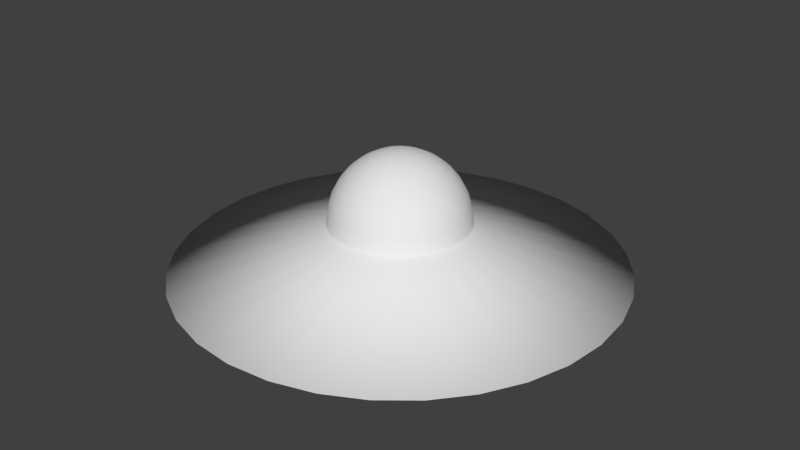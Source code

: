 # Source: ufo.blend  (saved by Blender 2.66.1; exported with 4.5.12 LTS)
import bpy
from mathutils import Matrix  # noqa: F401  (used for matrix-valued properties, if any)

bpy.ops.wm.read_factory_settings(use_empty=True)
scene = bpy.context.scene
scene.name = 'Scene'

# ---- collections
col_collection_1 = bpy.data.collections.new('Collection 1'); scene.collection.children.link(col_collection_1)

# ---- materials (node trees are filled in below, after node groups)
mat_material_001 = bpy.data.materials.new('Material.001')
mat_material_001.alpha_threshold = 0.0
mat_material_001.use_transparent_shadow = False
mat_material_001.roughness = 0.5
mat_material_001.line_color = (0.0, 0.0, 0.0, 1.0)

# ---- material node trees

# ---- world
world_world = bpy.data.worlds.new('World'); scene.world = world_world
world_world.color = (0.05088, 0.05088, 0.05088)
world_world.use_sun_shadow = False
world_world.sun_shadow_jitter_overblur = 0.0
world_world.cycles.sampling_method = 'MANUAL'
world_world.cycles.sample_map_resolution = 256

# ---- meshes
me_circle = bpy.data.meshes.new('Circle')
me_circle.from_pydata([(-0.04068, 3.698, 1.291), (-0.7231, 3.631, 1.291), (-1.379, 3.432, 1.291), (-1.984, 3.108, 1.291), (-2.514, 2.673, 1.291), (-2.949, 2.143, 1.291), (-3.273, 1.538, 1.291), (-3.472, 0.8822, 1.291), (-3.539, 0.1997, 1.291), (-3.472, -0.4827, 1.291), (-3.273, -1.139, 1.291), (-2.949, -1.744, 1.291), (-2.514, -2.274, 1.291), (-1.984, -2.709, 1.291), (-1.379, -3.032, 1.291), (-0.7231, -3.231, 1.291), (-0.04068, -3.298, 1.291), (0.6418, -3.231, 1.291), (1.298, -3.032, 1.291), (1.903, -2.709, 1.291), (2.433, -2.274, 1.291), (2.868, -1.744, 1.291), (3.191, -1.139, 1.291), (3.39, -0.4827, 1.291), (3.457, 0.1997, 1.291), (3.39, 0.8822, 1.291), (3.191, 1.538, 1.291), (2.868, 2.143, 1.291), (2.433, 2.673, 1.291), (1.903, 3.108, 1.291), (1.298, 3.432, 1.291), (0.6418, 3.631, 1.291), (-0.04068, 1.315, 1.991), (-0.2582, 1.293, 1.991), (-0.4673, 1.23, 1.991), (-0.6601, 1.127, 1.991), (-0.829, 0.988, 1.991), (-0.9676, 0.8191, 1.991), (-1.071, 0.6264, 1.991), (-1.134, 0.4172, 1.991), (-1.156, 0.1997, 1.991), (-1.134, -0.01775, 1.991), (-1.071, -0.2269, 1.991), (-0.9676, -0.4196, 1.991), (-0.829, -0.5886, 1.991), (-0.6601, -0.7272, 1.991), (-0.4673, -0.8302, 1.991), (-0.2582, -0.8937, 1.991), (-0.04068, -0.9151, 1.991), (0.1768, -0.8937, 1.991), (0.3859, -0.8302, 1.991), (0.5787, -0.7272, 1.991), (0.7476, -0.5886, 1.991), (0.8863, -0.4196, 1.991), (0.9893, -0.2269, 1.991), (1.053, -0.01775, 1.991), (1.074, 0.1997, 1.991), (1.053, 0.4172, 1.991), (0.9893, 0.6264, 1.991), (0.8863, 0.8191, 1.991), (0.7476, 0.988, 1.991), (0.5787, 1.127, 1.991), (0.3859, 1.23, 1.991), (0.1768, 1.293, 1.991), (-0.2536, 0.1997, 3.106), (-0.4583, 0.1997, 3.044), (-0.6469, 0.1997, 2.943), (-0.8123, 0.1997, 2.808), (-0.948, 0.1997, 2.642), (-1.049, 0.1997, 2.454), (-1.111, 0.1997, 2.249), (-1.132, 0.1997, 2.036), (-0.2495, 0.2413, 3.106), (-0.4503, 0.2812, 3.044), (-0.6353, 0.318, 2.943), (-0.7975, 0.3503, 2.808), (-0.9306, 0.3768, 2.642), (-1.029, 0.3964, 2.454), (-1.09, 0.4085, 2.249), (-1.111, 0.4126, 2.036), (-0.2374, 0.2812, 3.106), (-0.4265, 0.3595, 3.044), (-0.6008, 0.4317, 2.943), (-0.7536, 0.495, 2.808), (-0.8789, 0.547, 2.642), (-0.9721, 0.5855, 2.454), (-1.029, 0.6093, 2.249), (-1.049, 0.6173, 2.036), (-0.2177, 0.318, 3.106), (-0.3879, 0.4317, 3.044), (-0.5448, 0.5366, 2.943), (-0.6823, 0.6284, 2.808), (-0.7951, 0.7038, 2.642), (-0.8789, 0.7598, 2.454), (-0.9306, 0.7943, 2.249), (-0.948, 0.806, 2.036), (-0.1912, 0.3503, 3.106), (-0.336, 0.495, 3.044), (-0.4694, 0.6284, 2.943), (-0.5863, 0.7454, 2.808), (-0.6823, 0.8413, 2.642), (-0.7536, 0.9126, 2.454), (-0.7975, 0.9565, 2.249), (-0.8123, 0.9714, 2.036), (-0.159, 0.3768, 3.106), (-0.2727, 0.547, 3.044), (-0.3775, 0.7038, 2.943), (-0.4694, 0.8413, 2.808), (-0.5448, 0.9542, 2.642), (-0.6008, 1.038, 2.454), (-0.6353, 1.09, 2.249), (-0.6469, 1.107, 2.036), (-0.1222, 0.3964, 3.106), (-0.2005, 0.5855, 3.044), (-0.2727, 0.7598, 2.943), (-0.336, 0.9126, 2.808), (-0.3879, 1.038, 2.642), (-0.4265, 1.131, 2.454), (-0.4503, 1.189, 2.249), (-0.4583, 1.208, 2.036), (-0.08222, 0.4085, 3.106), (-0.1222, 0.6093, 3.044), (-0.159, 0.7943, 2.943), (-0.1912, 0.9565, 2.808), (-0.2177, 1.09, 2.642), (-0.2374, 1.189, 2.454), (-0.2495, 1.249, 2.249), (-0.2536, 1.27, 2.036), (-0.04068, 0.4126, 3.106), (-0.04068, 0.6173, 3.044), (-0.04068, 0.806, 2.943), (-0.04068, 0.9714, 2.808), (-0.04068, 1.107, 2.642), (-0.04068, 1.208, 2.454), (-0.04068, 1.27, 2.249), (-0.04068, 1.291, 2.036), (0.0008492, 0.4085, 3.106), (0.04079, 0.6093, 3.044), (0.07759, 0.7943, 2.943), (0.1099, 0.9565, 2.808), (0.1363, 1.09, 2.642), (0.156, 1.189, 2.454), (0.1681, 1.249, 2.249), (0.1722, 1.27, 2.036), (0.04079, 0.3964, 3.106), (0.1191, 0.5855, 3.044), (0.1913, 0.7598, 2.943), (0.2546, 0.9126, 2.808), (0.3065, 1.038, 2.642), (0.3451, 1.131, 2.454), (0.3689, 1.189, 2.249), (0.3769, 1.208, 2.036), (0.07759, 0.3768, 3.106), (0.1913, 0.547, 3.044), (0.2961, 0.7038, 2.943), (0.388, 0.8413, 2.808), (0.4634, 0.9542, 2.642), (0.5194, 1.038, 2.454), (0.5539, 1.09, 2.249), (0.5656, 1.107, 2.036), (0.1099, 0.3503, 3.106), (0.2546, 0.495, 3.044), (0.388, 0.6284, 2.943), (0.5049, 0.7454, 2.808), (0.6009, 0.8413, 2.642), (0.6722, 0.9126, 2.454), (0.7161, 0.9565, 2.249), (0.7309, 0.9714, 2.036), (0.1363, 0.318, 3.106), (0.3065, 0.4317, 3.044), (0.4634, 0.5366, 2.943), (0.6009, 0.6284, 2.808), (0.7137, 0.7038, 2.642), (0.7976, 0.7598, 2.454), (0.8492, 0.7943, 2.249), (0.8666, 0.806, 2.036), (0.156, 0.2812, 3.106), (0.3451, 0.3595, 3.044), (0.5194, 0.4317, 2.943), (0.6722, 0.495, 2.808), (0.7976, 0.547, 2.642), (0.8907, 0.5855, 2.454), (0.9481, 0.6093, 2.249), (0.9675, 0.6173, 2.036), (0.1681, 0.2413, 3.106), (0.3689, 0.2812, 3.044), (0.5539, 0.318, 2.943), (0.7161, 0.3503, 2.808), (0.8492, 0.3768, 2.642), (0.9481, 0.3964, 2.454), (1.009, 0.4085, 2.249), (1.03, 0.4126, 2.036), (0.1722, 0.1997, 3.106), (0.3769, 0.1997, 3.044), (0.5656, 0.1997, 2.943), (0.7309, 0.1997, 2.808), (0.8666, 0.1997, 2.642), (0.9675, 0.1997, 2.454), (1.03, 0.1997, 2.249), (1.051, 0.1997, 2.036), (0.1681, 0.1582, 3.106), (0.3689, 0.1183, 3.044), (0.5539, 0.08147, 2.943), (0.7161, 0.0492, 2.808), (0.8492, 0.02273, 2.642), (0.9481, 0.003056, 2.454), (1.009, -0.009058, 2.249), (1.03, -0.01315, 2.036), (0.156, 0.1183, 3.106), (0.3451, 0.03993, 3.044), (0.5194, -0.03226, 2.943), (0.6722, -0.09555, 2.808), (0.7976, -0.1475, 2.642), (0.8907, -0.1861, 2.454), (0.9481, -0.2098, 2.249), (0.9675, -0.2179, 2.036), (0.1363, 0.08147, 3.106), (0.3065, -0.03226, 3.044), (0.4634, -0.1371, 2.943), (0.6009, -0.2289, 2.808), (0.7137, -0.3043, 2.642), (0.7976, -0.3604, 2.454), (0.8492, -0.3949, 2.249), (0.8666, -0.4065, 2.036), (0.1099, 0.0492, 3.106), (0.2546, -0.09555, 3.044), (0.388, -0.2289, 2.943), (0.5049, -0.3459, 2.808), (0.6009, -0.4418, 2.642), (0.6722, -0.5131, 2.454), (0.7161, -0.5571, 2.249), (0.7309, -0.5719, 2.036), (0.07759, 0.02273, 3.106), (0.1913, -0.1475, 3.044), (0.2961, -0.3043, 2.943), (0.388, -0.4418, 2.808), (0.4634, -0.5547, 2.642), (0.5194, -0.6385, 2.454), (0.5539, -0.6902, 2.249), (0.5656, -0.7076, 2.036), (0.04079, 0.003056, 3.106), (0.1191, -0.1861, 3.044), (0.1913, -0.3604, 2.943), (0.2546, -0.5131, 2.808), (0.3065, -0.6385, 2.642), (0.3451, -0.7317, 2.454), (0.3689, -0.7891, 2.249), (0.3769, -0.8084, 2.036), (0.0008491, -0.009058, 3.106), (0.04079, -0.2098, 3.044), (0.07759, -0.3949, 2.943), (0.1099, -0.5571, 2.808), (0.1363, -0.6902, 2.642), (0.156, -0.7891, 2.454), (0.1681, -0.85, 2.249), (0.1722, -0.8705, 2.036), (-0.04068, -0.01315, 3.106), (-0.04068, -0.2179, 3.044), (-0.04068, -0.4065, 2.943), (-0.04068, -0.5719, 2.808), (-0.04068, -0.7076, 2.642), (-0.04068, -0.8084, 2.454), (-0.04068, -0.8705, 2.249), (-0.04068, -0.8915, 2.036), (-0.08222, -0.009058, 3.106), (-0.1222, -0.2098, 3.044), (-0.159, -0.3949, 2.943), (-0.1912, -0.5571, 2.808), (-0.2177, -0.6902, 2.642), (-0.2374, -0.7891, 2.454), (-0.2495, -0.85, 2.249), (-0.2536, -0.8705, 2.036), (-0.1222, 0.003056, 3.106), (-0.2005, -0.1861, 3.044), (-0.2727, -0.3604, 2.943), (-0.336, -0.5131, 2.808), (-0.3879, -0.6385, 2.642), (-0.4265, -0.7317, 2.454), (-0.4503, -0.7891, 2.249), (-0.4583, -0.8084, 2.036), (-0.159, 0.02273, 3.106), (-0.2727, -0.1475, 3.044), (-0.3775, -0.3043, 2.943), (-0.4694, -0.4418, 2.808), (-0.5448, -0.5547, 2.642), (-0.6008, -0.6385, 2.454), (-0.6353, -0.6902, 2.249), (-0.6469, -0.7076, 2.036), (-0.04068, 0.1997, 3.127), (-0.1912, 0.0492, 3.106), (-0.336, -0.09555, 3.044), (-0.4694, -0.2289, 2.943), (-0.5863, -0.3459, 2.808), (-0.6823, -0.4418, 2.642), (-0.7536, -0.5131, 2.454), (-0.7975, -0.5571, 2.249), (-0.8123, -0.5719, 2.036), (-0.2177, 0.08147, 3.106), (-0.3879, -0.03226, 3.044), (-0.5448, -0.1371, 2.943), (-0.6823, -0.2289, 2.808), (-0.7951, -0.3043, 2.642), (-0.8789, -0.3604, 2.454), (-0.9306, -0.3949, 2.249), (-0.948, -0.4065, 2.036), (-0.2374, 0.1183, 3.106), (-0.4265, 0.03993, 3.044), (-0.6008, -0.03226, 2.943), (-0.7536, -0.09554, 2.808), (-0.8789, -0.1475, 2.642), (-0.9721, -0.1861, 2.454), (-1.029, -0.2098, 2.249), (-1.049, -0.2179, 2.036), (-0.2495, 0.1582, 3.106), (-0.4503, 0.1183, 3.044), (-0.6353, 0.08147, 2.943), (-0.7975, 0.04921, 2.808), (-0.9306, 0.02273, 2.642), (-1.029, 0.003057, 2.454), (-1.09, -0.009058, 2.249), (-1.111, -0.01315, 2.036), (-0.05179, 0.2043, 0.7555)], [], [(24, 25, 57, 56), (21, 22, 54, 53), (18, 19, 51, 50), (15, 16, 48, 47), (12, 13, 45, 44), (9, 10, 42, 41), (6, 7, 39, 38), (3, 4, 36, 35), (0, 1, 33, 32), (29, 30, 62, 61), (26, 27, 59, 58), (23, 24, 56, 55), (20, 21, 53, 52), (17, 18, 50, 49), (14, 15, 47, 46), (11, 12, 44, 43), (8, 9, 41, 40), (5, 6, 38, 37), (2, 3, 35, 34), (31, 0, 32, 63), (28, 29, 61, 60), (25, 26, 58, 57), (22, 23, 55, 54), (19, 20, 52, 51), (16, 17, 49, 48), (13, 14, 46, 45), (10, 11, 43, 42), (7, 8, 40, 39), (4, 5, 37, 36), (1, 2, 34, 33), (30, 31, 63, 62), (27, 28, 60, 59), (67, 66, 74, 75), (68, 67, 75, 76), (69, 68, 76, 77), (70, 69, 77, 78), (65, 64, 72, 73), (71, 70, 78, 79), (66, 65, 73, 74), (75, 74, 82, 83), (76, 75, 83, 84), (77, 76, 84, 85), (78, 77, 85, 86), (73, 72, 80, 81), (79, 78, 86, 87), (74, 73, 81, 82), (81, 80, 88, 89), (87, 86, 94, 95), (82, 81, 89, 90), (83, 82, 90, 91), (84, 83, 91, 92), (85, 84, 92, 93), (86, 85, 93, 94), (93, 92, 100, 101), (94, 93, 101, 102), (89, 88, 96, 97), (95, 94, 102, 103), (90, 89, 97, 98), (91, 90, 98, 99), (92, 91, 99, 100), (100, 99, 107, 108), (101, 100, 108, 109), (102, 101, 109, 110), (97, 96, 104, 105), (103, 102, 110, 111), (98, 97, 105, 106), (99, 98, 106, 107), (107, 106, 114, 115), (108, 107, 115, 116), (109, 108, 116, 117), (110, 109, 117, 118), (105, 104, 112, 113), (111, 110, 118, 119), (106, 105, 113, 114), (119, 118, 126, 127), (114, 113, 121, 122), (115, 114, 122, 123), (116, 115, 123, 124), (117, 116, 124, 125), (118, 117, 125, 126), (113, 112, 120, 121), (126, 125, 133, 134), (121, 120, 128, 129), (127, 126, 134, 135), (122, 121, 129, 130), (123, 122, 130, 131), (124, 123, 131, 132), (125, 124, 132, 133), (132, 131, 139, 140), (133, 132, 140, 141), (134, 133, 141, 142), (129, 128, 136, 137), (135, 134, 142, 143), (130, 129, 137, 138), (131, 130, 138, 139), (139, 138, 146, 147), (140, 139, 147, 148), (141, 140, 148, 149), (142, 141, 149, 150), (137, 136, 144, 145), (143, 142, 150, 151), (138, 137, 145, 146), (151, 150, 158, 159), (146, 145, 153, 154), (147, 146, 154, 155), (148, 147, 155, 156), (149, 148, 156, 157), (150, 149, 157, 158), (145, 144, 152, 153), (158, 157, 165, 166), (153, 152, 160, 161), (159, 158, 166, 167), (154, 153, 161, 162), (155, 154, 162, 163), (156, 155, 163, 164), (157, 156, 164, 165), (164, 163, 171, 172), (165, 164, 172, 173), (166, 165, 173, 174), (161, 160, 168, 169), (167, 166, 174, 175), (162, 161, 169, 170), (163, 162, 170, 171), (171, 170, 178, 179), (172, 171, 179, 180), (173, 172, 180, 181), (174, 173, 181, 182), (169, 168, 176, 177), (175, 174, 182, 183), (170, 169, 177, 178), (183, 182, 190, 191), (178, 177, 185, 186), (179, 178, 186, 187), (180, 179, 187, 188), (181, 180, 188, 189), (182, 181, 189, 190), (177, 176, 184, 185), (190, 189, 197, 198), (185, 184, 192, 193), (191, 190, 198, 199), (186, 185, 193, 194), (187, 186, 194, 195), (188, 187, 195, 196), (189, 188, 196, 197), (197, 196, 204, 205), (198, 197, 205, 206), (193, 192, 200, 201), (199, 198, 206, 207), (194, 193, 201, 202), (195, 194, 202, 203), (196, 195, 203, 204), (203, 202, 210, 211), (204, 203, 211, 212), (205, 204, 212, 213), (206, 205, 213, 214), (201, 200, 208, 209), (207, 206, 214, 215), (202, 201, 209, 210), (215, 214, 222, 223), (210, 209, 217, 218), (211, 210, 218, 219), (212, 211, 219, 220), (213, 212, 220, 221), (214, 213, 221, 222), (209, 208, 216, 217), (222, 221, 229, 230), (217, 216, 224, 225), (223, 222, 230, 231), (218, 217, 225, 226), (219, 218, 226, 227), (220, 219, 227, 228), (221, 220, 228, 229), (229, 228, 236, 237), (230, 229, 237, 238), (225, 224, 232, 233), (231, 230, 238, 239), (226, 225, 233, 234), (227, 226, 234, 235), (228, 227, 235, 236), (236, 235, 243, 244), (237, 236, 244, 245), (238, 237, 245, 246), (233, 232, 240, 241), (239, 238, 246, 247), (234, 233, 241, 242), (235, 234, 242, 243), (243, 242, 250, 251), (244, 243, 251, 252), (245, 244, 252, 253), (246, 245, 253, 254), (241, 240, 248, 249), (247, 246, 254, 255), (242, 241, 249, 250), (249, 248, 256, 257), (255, 254, 262, 263), (250, 249, 257, 258), (251, 250, 258, 259), (252, 251, 259, 260), (253, 252, 260, 261), (254, 253, 261, 262), (261, 260, 268, 269), (262, 261, 269, 270), (257, 256, 264, 265), (263, 262, 270, 271), (258, 257, 265, 266), (259, 258, 266, 267), (260, 259, 267, 268), (268, 267, 275, 276), (269, 268, 276, 277), (270, 269, 277, 278), (265, 264, 272, 273), (271, 270, 278, 279), (266, 265, 273, 274), (267, 266, 274, 275), (275, 274, 282, 283), (276, 275, 283, 284), (277, 276, 284, 285), (278, 277, 285, 286), (273, 272, 280, 281), (279, 278, 286, 287), (274, 273, 281, 282), (281, 280, 289, 290), (287, 286, 295, 296), (282, 281, 290, 291), (283, 282, 291, 292), (284, 283, 292, 293), (285, 284, 293, 294), (286, 285, 294, 295), (294, 293, 301, 302), (295, 294, 302, 303), (290, 289, 297, 298), (296, 295, 303, 304), (291, 290, 298, 299), (292, 291, 299, 300), (293, 292, 300, 301), (301, 300, 308, 309), (302, 301, 309, 310), (303, 302, 310, 311), (298, 297, 305, 306), (304, 303, 311, 312), (299, 298, 306, 307), (300, 299, 307, 308), (308, 307, 315, 316), (309, 308, 316, 317), (310, 309, 317, 318), (311, 310, 318, 319), (306, 305, 313, 314), (312, 311, 319, 320), (307, 306, 314, 315), (64, 288, 72), (72, 288, 80), (80, 288, 88), (88, 288, 96), (96, 288, 104), (104, 288, 112), (112, 288, 120), (120, 288, 128), (128, 288, 136), (136, 288, 144), (144, 288, 152), (152, 288, 160), (160, 288, 168), (168, 288, 176), (176, 288, 184), (184, 288, 192), (192, 288, 200), (200, 288, 208), (208, 288, 216), (216, 288, 224), (224, 288, 232), (232, 288, 240), (240, 288, 248), (248, 288, 256), (256, 288, 264), (264, 288, 272), (272, 288, 280), (280, 288, 289), (289, 288, 297), (297, 288, 305), (305, 288, 313), (54, 215, 223, 53), (320, 319, 70, 71), (315, 314, 65, 66), (53, 223, 231, 52), (52, 231, 239, 51), (316, 315, 66, 67), (51, 239, 247, 50), (50, 247, 255, 49), (317, 316, 67, 68), (49, 255, 263, 48), (48, 263, 271, 47), (318, 317, 68, 69), (313, 288, 64), (47, 271, 279, 46), (319, 318, 69, 70), (314, 313, 64, 65), (55, 207, 215, 54), (56, 199, 207, 55), (57, 191, 199, 56), (58, 183, 191, 57), (59, 175, 183, 58), (60, 167, 175, 59), (61, 159, 167, 60), (62, 151, 159, 61), (63, 143, 151, 62), (32, 135, 143, 63), (33, 127, 135, 32), (34, 119, 127, 33), (35, 111, 119, 34), (36, 103, 111, 35), (37, 95, 103, 36), (38, 87, 95, 37), (39, 79, 87, 38), (40, 71, 79, 39), (41, 320, 71, 40), (42, 312, 320, 41), (43, 304, 312, 42), (44, 296, 304, 43), (45, 287, 296, 44), (24, 23, 321), (21, 20, 321), (18, 17, 321), (15, 14, 321), (12, 11, 321), (9, 8, 321), (6, 5, 321), (3, 2, 321), (0, 31, 321), (29, 28, 321), (26, 25, 321), (23, 22, 321), (20, 19, 321), (17, 16, 321), (14, 13, 321), (11, 10, 321), (8, 7, 321), (5, 4, 321), (2, 1, 321), (31, 30, 321), (28, 27, 321), (25, 24, 321), (22, 21, 321), (19, 18, 321), (16, 15, 321), (13, 12, 321), (10, 9, 321), (7, 6, 321), (4, 3, 321), (1, 0, 321), (30, 29, 321), (27, 26, 321), (46, 279, 287, 45)])
me_circle.polygons.foreach_set('use_smooth', [True] * 352)
_uv = me_circle.uv_layers.new(name='UVMap')
_uv.uv.foreach_set('vector', [0.4182, 0.06097, 0.4522, 0.09798, 0.3325, 0.1949, 0.3197, 0.1811, 0.2794, 0.0001228, 0.3299, 0.01075, 0.2862, 0.1627, 0.2669, 0.159, 0.129, 0.0316, 0.1766, 0.01079, 0.2273, 0.1637, 0.2086, 0.1721, 0.02529, 0.1416, 0.05174, 0.09891, 0.1775, 0.1993, 0.1663, 0.217, 0.0006673, 0.2828, 0.0001228, 0.2352, 0.1519, 0.2556, 0.1499, 0.2731, 0.05007, 0.4133, 0.02538, 0.3725, 0.1563, 0.3019, 0.1653, 0.3171, 0.1684, 0.4985, 0.1227, 0.478, 0.1933, 0.3412, 0.211, 0.3487, 0.3194, 0.4998, 0.2691, 0.5098, 0.2503, 0.3519, 0.2703, 0.3473, 0.4431, 0.4142, 0.4083, 0.4507, 0.3064, 0.3263, 0.3217, 0.3108, 0.4987, 0.2833, 0.4876, 0.3298, 0.3427, 0.2786, 0.3475, 0.2635, 0.4778, 0.1406, 0.4942, 0.187, 0.3476, 0.2281, 0.3419, 0.2108, 0.3768, 0.03139, 0.4182, 0.06097, 0.3197, 0.1811, 0.304, 0.1702, 0.2275, 0.0001228, 0.2794, 0.0001228, 0.2669, 0.159, 0.247, 0.1593, 0.08678, 0.06148, 0.129, 0.0316, 0.2086, 0.1721, 0.1918, 0.1841, 0.008262, 0.1873, 0.02529, 0.1416, 0.1663, 0.217, 0.1577, 0.2368, 0.009201, 0.3289, 0.0006673, 0.2828, 0.1499, 0.2731, 0.1512, 0.2879, 0.08269, 0.449, 0.05007, 0.4133, 0.1653, 0.3171, 0.1778, 0.3304, 0.2179, 0.5094, 0.1684, 0.4985, 0.211, 0.3487, 0.2303, 0.3523, 0.3665, 0.4796, 0.3194, 0.4998, 0.2703, 0.3473, 0.2892, 0.3387, 0.4685, 0.3745, 0.4431, 0.4142, 0.3217, 0.3108, 0.3338, 0.2928, 0.5011, 0.2352, 0.4987, 0.2833, 0.3475, 0.2635, 0.3495, 0.246, 0.4522, 0.09798, 0.4778, 0.1406, 0.3419, 0.2108, 0.3325, 0.1949, 0.3299, 0.01075, 0.3768, 0.03139, 0.304, 0.1702, 0.2862, 0.1627, 0.1766, 0.01079, 0.2275, 0.0001228, 0.247, 0.1593, 0.2273, 0.1637, 0.05174, 0.09891, 0.08678, 0.06148, 0.1918, 0.1841, 0.1775, 0.1993, 0.0001228, 0.2352, 0.008262, 0.1873, 0.1577, 0.2368, 0.1519, 0.2556, 0.02538, 0.3725, 0.009201, 0.3289, 0.1512, 0.2879, 0.1563, 0.3019, 0.1227, 0.478, 0.08269, 0.449, 0.1778, 0.3304, 0.1933, 0.3412, 0.2691, 0.5098, 0.2179, 0.5094, 0.2303, 0.3523, 0.2503, 0.3519, 0.4083, 0.4507, 0.3665, 0.4796, 0.2892, 0.3387, 0.3064, 0.3263, 0.4876, 0.3298, 0.4685, 0.3745, 0.3338, 0.2928, 0.3427, 0.2786, 0.4942, 0.187, 0.5011, 0.2352, 0.3495, 0.246, 0.3476, 0.2281, 0.6344, 0.6498, 0.6288, 0.6393, 0.6341, 0.6357, 0.6416, 0.6449, 0.6404, 0.6611, 0.6344, 0.6498, 0.6416, 0.6449, 0.6497, 0.6548, 0.6472, 0.6736, 0.6404, 0.6611, 0.6497, 0.6548, 0.6588, 0.6658, 0.6548, 0.6881, 0.6472, 0.6736, 0.6588, 0.6658, 0.6691, 0.6785, 0.6235, 0.6295, 0.6183, 0.62, 0.6201, 0.6188, 0.627, 0.6271, 0.664, 0.7052, 0.6548, 0.6881, 0.6691, 0.6785, 0.6814, 0.6934, 0.6288, 0.6393, 0.6235, 0.6295, 0.627, 0.6271, 0.6341, 0.6357, 0.6416, 0.6449, 0.6341, 0.6357, 0.6385, 0.6312, 0.6477, 0.6387, 0.6497, 0.6548, 0.6416, 0.6449, 0.6477, 0.6387, 0.6576, 0.6468, 0.6588, 0.6658, 0.6497, 0.6548, 0.6576, 0.6468, 0.6686, 0.6559, 0.6691, 0.6785, 0.6588, 0.6658, 0.6686, 0.6559, 0.6812, 0.6663, 0.627, 0.6271, 0.6201, 0.6188, 0.6215, 0.6174, 0.6299, 0.6241, 0.6814, 0.6934, 0.6691, 0.6785, 0.6812, 0.6663, 0.6962, 0.6786, 0.6341, 0.6357, 0.627, 0.6271, 0.6299, 0.6241, 0.6385, 0.6312, 0.6299, 0.6241, 0.6215, 0.6174, 0.6227, 0.6156, 0.6322, 0.6206, 0.6962, 0.6786, 0.6812, 0.6663, 0.6908, 0.652, 0.7078, 0.6611, 0.6385, 0.6312, 0.6299, 0.6241, 0.6322, 0.6206, 0.642, 0.6258, 0.6477, 0.6387, 0.6385, 0.6312, 0.642, 0.6258, 0.6525, 0.6314, 0.6576, 0.6468, 0.6477, 0.6387, 0.6525, 0.6314, 0.6638, 0.6375, 0.6686, 0.6559, 0.6576, 0.6468, 0.6638, 0.6375, 0.6764, 0.6443, 0.6812, 0.6663, 0.6686, 0.6559, 0.6764, 0.6443, 0.6908, 0.652, 0.6764, 0.6443, 0.6638, 0.6375, 0.668, 0.6271, 0.6817, 0.6313, 0.6908, 0.652, 0.6764, 0.6443, 0.6817, 0.6313, 0.6973, 0.6361, 0.6322, 0.6206, 0.6227, 0.6156, 0.6235, 0.6137, 0.6338, 0.6167, 0.7078, 0.6611, 0.6908, 0.652, 0.6973, 0.6361, 0.7158, 0.6417, 0.642, 0.6258, 0.6322, 0.6206, 0.6338, 0.6167, 0.6444, 0.6199, 0.6525, 0.6314, 0.642, 0.6258, 0.6444, 0.6199, 0.6558, 0.6234, 0.6638, 0.6375, 0.6525, 0.6314, 0.6558, 0.6234, 0.668, 0.6271, 0.668, 0.6271, 0.6558, 0.6234, 0.6574, 0.6148, 0.6702, 0.6161, 0.6817, 0.6313, 0.668, 0.6271, 0.6702, 0.6161, 0.6844, 0.6176, 0.6973, 0.6361, 0.6817, 0.6313, 0.6844, 0.6176, 0.7006, 0.6193, 0.6338, 0.6167, 0.6235, 0.6137, 0.6238, 0.6116, 0.6345, 0.6126, 0.7158, 0.6417, 0.6973, 0.6361, 0.7006, 0.6193, 0.7199, 0.6212, 0.6444, 0.6199, 0.6338, 0.6167, 0.6345, 0.6126, 0.6456, 0.6137, 0.6558, 0.6234, 0.6444, 0.6199, 0.6456, 0.6137, 0.6574, 0.6148, 0.6574, 0.6148, 0.6456, 0.6137, 0.6456, 0.6073, 0.6574, 0.6061, 0.6702, 0.6161, 0.6574, 0.6148, 0.6574, 0.6061, 0.6701, 0.6049, 0.6844, 0.6176, 0.6702, 0.6161, 0.6701, 0.6049, 0.6844, 0.6036, 0.7006, 0.6193, 0.6844, 0.6176, 0.6844, 0.6036, 0.7006, 0.6021, 0.6345, 0.6126, 0.6238, 0.6116, 0.6238, 0.6095, 0.6345, 0.6084, 0.7199, 0.6212, 0.7006, 0.6193, 0.7006, 0.6021, 0.7199, 0.6002, 0.6456, 0.6137, 0.6345, 0.6126, 0.6345, 0.6084, 0.6456, 0.6073, 0.7199, 0.6002, 0.7006, 0.6021, 0.6973, 0.5852, 0.7158, 0.5796, 0.6456, 0.6073, 0.6345, 0.6084, 0.6337, 0.6043, 0.6443, 0.6011, 0.6574, 0.6061, 0.6456, 0.6073, 0.6443, 0.6011, 0.6556, 0.5976, 0.6701, 0.6049, 0.6574, 0.6061, 0.6556, 0.5976, 0.6679, 0.5939, 0.6844, 0.6036, 0.6701, 0.6049, 0.6679, 0.5939, 0.6816, 0.5899, 0.7006, 0.6021, 0.6844, 0.6036, 0.6816, 0.5899, 0.6973, 0.5852, 0.6345, 0.6084, 0.6238, 0.6095, 0.6234, 0.6075, 0.6337, 0.6043, 0.6973, 0.5852, 0.6816, 0.5899, 0.6762, 0.5769, 0.6907, 0.5693, 0.6337, 0.6043, 0.6234, 0.6075, 0.6226, 0.6056, 0.632, 0.6005, 0.7158, 0.5796, 0.6973, 0.5852, 0.6907, 0.5693, 0.7078, 0.5602, 0.6443, 0.6011, 0.6337, 0.6043, 0.632, 0.6005, 0.6418, 0.5952, 0.6556, 0.5976, 0.6443, 0.6011, 0.6418, 0.5952, 0.6523, 0.5896, 0.6679, 0.5939, 0.6556, 0.5976, 0.6523, 0.5896, 0.6636, 0.5836, 0.6816, 0.5899, 0.6679, 0.5939, 0.6636, 0.5836, 0.6762, 0.5769, 0.6636, 0.5836, 0.6523, 0.5896, 0.6474, 0.5824, 0.6574, 0.5743, 0.6762, 0.5769, 0.6636, 0.5836, 0.6574, 0.5743, 0.6685, 0.5653, 0.6907, 0.5693, 0.6762, 0.5769, 0.6685, 0.5653, 0.6812, 0.555, 0.632, 0.6005, 0.6226, 0.6056, 0.6214, 0.6039, 0.6297, 0.597, 0.7078, 0.5602, 0.6907, 0.5693, 0.6812, 0.555, 0.6961, 0.5428, 0.6418, 0.5952, 0.632, 0.6005, 0.6297, 0.597, 0.6383, 0.5899, 0.6523, 0.5896, 0.6418, 0.5952, 0.6383, 0.5899, 0.6474, 0.5824, 0.6474, 0.5824, 0.6383, 0.5899, 0.6337, 0.5854, 0.6412, 0.5763, 0.6574, 0.5743, 0.6474, 0.5824, 0.6412, 0.5763, 0.6494, 0.5664, 0.6685, 0.5653, 0.6574, 0.5743, 0.6494, 0.5664, 0.6586, 0.5554, 0.6812, 0.555, 0.6685, 0.5653, 0.6586, 0.5554, 0.669, 0.5428, 0.6297, 0.597, 0.6214, 0.6039, 0.6199, 0.6024, 0.6267, 0.5941, 0.6961, 0.5428, 0.6812, 0.555, 0.669, 0.5428, 0.6813, 0.5279, 0.6383, 0.5899, 0.6297, 0.597, 0.6267, 0.5941, 0.6337, 0.5854, 0.6813, 0.5279, 0.669, 0.5428, 0.6547, 0.5333, 0.6639, 0.5162, 0.6337, 0.5854, 0.6267, 0.5941, 0.6232, 0.5918, 0.6284, 0.5819, 0.6412, 0.5763, 0.6337, 0.5854, 0.6284, 0.5819, 0.634, 0.5715, 0.6494, 0.5664, 0.6412, 0.5763, 0.634, 0.5715, 0.6401, 0.5602, 0.6586, 0.5554, 0.6494, 0.5664, 0.6401, 0.5602, 0.6469, 0.5476, 0.669, 0.5428, 0.6586, 0.5554, 0.6469, 0.5476, 0.6547, 0.5333, 0.6267, 0.5941, 0.6199, 0.6024, 0.6182, 0.6013, 0.6232, 0.5918, 0.6547, 0.5333, 0.6469, 0.5476, 0.634, 0.5423, 0.6388, 0.5266, 0.6232, 0.5918, 0.6182, 0.6013, 0.6162, 0.6005, 0.6193, 0.5902, 0.6639, 0.5162, 0.6547, 0.5333, 0.6388, 0.5266, 0.6445, 0.5081, 0.6284, 0.5819, 0.6232, 0.5918, 0.6193, 0.5902, 0.6225, 0.5795, 0.634, 0.5715, 0.6284, 0.5819, 0.6225, 0.5795, 0.626, 0.5682, 0.6401, 0.5602, 0.634, 0.5715, 0.626, 0.5682, 0.6297, 0.5559, 0.6469, 0.5476, 0.6401, 0.5602, 0.6297, 0.5559, 0.634, 0.5423, 0.6297, 0.5559, 0.626, 0.5682, 0.6174, 0.5665, 0.6187, 0.5538, 0.634, 0.5423, 0.6297, 0.5559, 0.6187, 0.5538, 0.6202, 0.5395, 0.6388, 0.5266, 0.634, 0.5423, 0.6202, 0.5395, 0.622, 0.5233, 0.6193, 0.5902, 0.6162, 0.6005, 0.6142, 0.6001, 0.6152, 0.5894, 0.6445, 0.5081, 0.6388, 0.5266, 0.622, 0.5233, 0.6239, 0.504, 0.6225, 0.5795, 0.6193, 0.5902, 0.6152, 0.5894, 0.6163, 0.5783, 0.626, 0.5682, 0.6225, 0.5795, 0.6163, 0.5783, 0.6174, 0.5665, 0.6174, 0.5665, 0.6163, 0.5783, 0.6099, 0.5783, 0.6087, 0.5666, 0.6187, 0.5538, 0.6174, 0.5665, 0.6087, 0.5666, 0.6075, 0.5538, 0.6202, 0.5395, 0.6187, 0.5538, 0.6075, 0.5538, 0.6062, 0.5395, 0.622, 0.5233, 0.6202, 0.5395, 0.6062, 0.5395, 0.6047, 0.5232, 0.6152, 0.5894, 0.6142, 0.6001, 0.6121, 0.6001, 0.611, 0.5894, 0.6239, 0.504, 0.622, 0.5233, 0.6047, 0.5232, 0.6029, 0.504, 0.6163, 0.5783, 0.6152, 0.5894, 0.611, 0.5894, 0.6099, 0.5783, 0.6029, 0.504, 0.6047, 0.5232, 0.5878, 0.5266, 0.5823, 0.508, 0.6099, 0.5783, 0.611, 0.5894, 0.6069, 0.5903, 0.6036, 0.5796, 0.6087, 0.5666, 0.6099, 0.5783, 0.6036, 0.5796, 0.6002, 0.5683, 0.6075, 0.5538, 0.6087, 0.5666, 0.6002, 0.5683, 0.5965, 0.556, 0.6062, 0.5395, 0.6075, 0.5538, 0.5965, 0.556, 0.5925, 0.5423, 0.6047, 0.5232, 0.6062, 0.5395, 0.5925, 0.5423, 0.5878, 0.5266, 0.611, 0.5894, 0.6121, 0.6001, 0.6101, 0.6005, 0.6069, 0.5903, 0.5878, 0.5266, 0.5925, 0.5423, 0.5795, 0.5476, 0.5719, 0.5331, 0.6069, 0.5903, 0.6101, 0.6005, 0.6082, 0.6014, 0.603, 0.5919, 0.5823, 0.508, 0.5878, 0.5266, 0.5719, 0.5331, 0.5628, 0.516, 0.6036, 0.5796, 0.6069, 0.5903, 0.603, 0.5919, 0.5978, 0.5821, 0.6002, 0.5683, 0.6036, 0.5796, 0.5978, 0.5821, 0.5922, 0.5717, 0.5965, 0.556, 0.6002, 0.5683, 0.5922, 0.5717, 0.5862, 0.5603, 0.5925, 0.5423, 0.5965, 0.556, 0.5862, 0.5603, 0.5795, 0.5476, 0.5795, 0.5476, 0.5862, 0.5603, 0.5769, 0.5665, 0.5679, 0.5554, 0.5719, 0.5331, 0.5795, 0.5476, 0.5679, 0.5554, 0.5576, 0.5427, 0.603, 0.5919, 0.6082, 0.6014, 0.6064, 0.6025, 0.5996, 0.5943, 0.5628, 0.516, 0.5719, 0.5331, 0.5576, 0.5427, 0.5453, 0.5277, 0.5978, 0.5821, 0.603, 0.5919, 0.5996, 0.5943, 0.5925, 0.5857, 0.5922, 0.5717, 0.5978, 0.5821, 0.5925, 0.5857, 0.585, 0.5765, 0.5862, 0.5603, 0.5922, 0.5717, 0.585, 0.5765, 0.5769, 0.5665, 0.585, 0.5765, 0.5925, 0.5857, 0.588, 0.5902, 0.5789, 0.5827, 0.5769, 0.5665, 0.585, 0.5765, 0.5789, 0.5827, 0.569, 0.5745, 0.5679, 0.5554, 0.5769, 0.5665, 0.569, 0.5745, 0.558, 0.5653, 0.5576, 0.5427, 0.5679, 0.5554, 0.558, 0.5653, 0.5454, 0.5548, 0.5996, 0.5943, 0.6064, 0.6025, 0.605, 0.604, 0.5966, 0.5972, 0.5453, 0.5277, 0.5576, 0.5427, 0.5454, 0.5548, 0.5304, 0.5425, 0.5925, 0.5857, 0.5996, 0.5943, 0.5966, 0.5972, 0.588, 0.5902, 0.5304, 0.5425, 0.5454, 0.5548, 0.5358, 0.5691, 0.5187, 0.56, 0.588, 0.5902, 0.5966, 0.5972, 0.5943, 0.6008, 0.5845, 0.5955, 0.5789, 0.5827, 0.588, 0.5902, 0.5845, 0.5955, 0.5741, 0.5899, 0.569, 0.5745, 0.5789, 0.5827, 0.5741, 0.5899, 0.5627, 0.5838, 0.558, 0.5653, 0.569, 0.5745, 0.5627, 0.5838, 0.5502, 0.577, 0.5454, 0.5548, 0.558, 0.5653, 0.5502, 0.577, 0.5358, 0.5691, 0.5966, 0.5972, 0.605, 0.604, 0.6038, 0.6058, 0.5943, 0.6008, 0.5358, 0.5691, 0.5502, 0.577, 0.5448, 0.5899, 0.5291, 0.5851, 0.5943, 0.6008, 0.6038, 0.6058, 0.6031, 0.6077, 0.5928, 0.6046, 0.5187, 0.56, 0.5358, 0.5691, 0.5291, 0.5851, 0.5106, 0.5794, 0.5845, 0.5955, 0.5943, 0.6008, 0.5928, 0.6046, 0.5821, 0.6014, 0.5741, 0.5899, 0.5845, 0.5955, 0.5821, 0.6014, 0.5708, 0.598, 0.5627, 0.5838, 0.5741, 0.5899, 0.5708, 0.598, 0.5585, 0.5942, 0.5502, 0.577, 0.5627, 0.5838, 0.5585, 0.5942, 0.5448, 0.5899, 0.5448, 0.5899, 0.5585, 0.5942, 0.5563, 0.6052, 0.542, 0.6037, 0.5291, 0.5851, 0.5448, 0.5899, 0.542, 0.6037, 0.5257, 0.602, 0.5928, 0.6046, 0.6031, 0.6077, 0.6027, 0.6097, 0.592, 0.6088, 0.5106, 0.5794, 0.5291, 0.5851, 0.5257, 0.602, 0.5064, 0.6, 0.5821, 0.6014, 0.5928, 0.6046, 0.592, 0.6088, 0.5809, 0.6077, 0.5708, 0.598, 0.5821, 0.6014, 0.5809, 0.6077, 0.5691, 0.6065, 0.5585, 0.5942, 0.5708, 0.598, 0.5691, 0.6065, 0.5563, 0.6052, 0.5563, 0.6052, 0.5691, 0.6065, 0.5691, 0.6152, 0.5563, 0.6164, 0.542, 0.6037, 0.5563, 0.6052, 0.5563, 0.6164, 0.542, 0.6177, 0.5257, 0.602, 0.542, 0.6037, 0.542, 0.6177, 0.5257, 0.6192, 0.592, 0.6088, 0.6027, 0.6097, 0.6027, 0.6118, 0.592, 0.6129, 0.5064, 0.6, 0.5257, 0.602, 0.5257, 0.6192, 0.5064, 0.6211, 0.5809, 0.6077, 0.592, 0.6088, 0.592, 0.6129, 0.5809, 0.6141, 0.5691, 0.6065, 0.5809, 0.6077, 0.5809, 0.6141, 0.5691, 0.6152, 0.5691, 0.6152, 0.5809, 0.6141, 0.5822, 0.6203, 0.5709, 0.6237, 0.5563, 0.6164, 0.5691, 0.6152, 0.5709, 0.6237, 0.5585, 0.6274, 0.542, 0.6177, 0.5563, 0.6164, 0.5585, 0.6274, 0.5448, 0.6315, 0.5257, 0.6192, 0.542, 0.6177, 0.5448, 0.6315, 0.529, 0.6362, 0.592, 0.6129, 0.6027, 0.6118, 0.6031, 0.6139, 0.5928, 0.617, 0.5064, 0.6211, 0.5257, 0.6192, 0.529, 0.6362, 0.5105, 0.6418, 0.5809, 0.6141, 0.592, 0.6129, 0.5928, 0.617, 0.5822, 0.6203, 0.5928, 0.617, 0.6031, 0.6139, 0.6039, 0.6158, 0.5945, 0.6209, 0.5105, 0.6418, 0.529, 0.6362, 0.5356, 0.6521, 0.5185, 0.6612, 0.5822, 0.6203, 0.5928, 0.617, 0.5945, 0.6209, 0.5847, 0.6262, 0.5709, 0.6237, 0.5822, 0.6203, 0.5847, 0.6262, 0.5742, 0.6318, 0.5585, 0.6274, 0.5709, 0.6237, 0.5742, 0.6318, 0.5628, 0.6378, 0.5448, 0.6315, 0.5585, 0.6274, 0.5628, 0.6378, 0.5502, 0.6445, 0.529, 0.6362, 0.5448, 0.6315, 0.5502, 0.6445, 0.5356, 0.6521, 0.5502, 0.6445, 0.5628, 0.6378, 0.5691, 0.6471, 0.558, 0.6561, 0.5356, 0.6521, 0.5502, 0.6445, 0.558, 0.6561, 0.5452, 0.6665, 0.5945, 0.6209, 0.6039, 0.6158, 0.6051, 0.6175, 0.5968, 0.6244, 0.5185, 0.6612, 0.5356, 0.6521, 0.5452, 0.6665, 0.5302, 0.6788, 0.5847, 0.6262, 0.5945, 0.6209, 0.5968, 0.6244, 0.5882, 0.6315, 0.5742, 0.6318, 0.5847, 0.6262, 0.5882, 0.6315, 0.5791, 0.639, 0.5628, 0.6378, 0.5742, 0.6318, 0.5791, 0.639, 0.5691, 0.6471, 0.5691, 0.6471, 0.5791, 0.639, 0.5853, 0.6451, 0.5771, 0.655, 0.558, 0.6561, 0.5691, 0.6471, 0.5771, 0.655, 0.5679, 0.6661, 0.5452, 0.6665, 0.558, 0.6561, 0.5679, 0.6661, 0.5574, 0.6787, 0.5968, 0.6244, 0.6051, 0.6175, 0.6066, 0.619, 0.5998, 0.6273, 0.5302, 0.6788, 0.5452, 0.6665, 0.5574, 0.6787, 0.5451, 0.6937, 0.5882, 0.6315, 0.5968, 0.6244, 0.5998, 0.6273, 0.5928, 0.636, 0.5791, 0.639, 0.5882, 0.6315, 0.5928, 0.636, 0.5853, 0.6451, 0.5853, 0.6451, 0.5928, 0.636, 0.5981, 0.6395, 0.5925, 0.6499, 0.5771, 0.655, 0.5853, 0.6451, 0.5925, 0.6499, 0.5864, 0.6612, 0.5679, 0.6661, 0.5771, 0.655, 0.5864, 0.6612, 0.5796, 0.6739, 0.5574, 0.6787, 0.5679, 0.6661, 0.5796, 0.6739, 0.5718, 0.6883, 0.5998, 0.6273, 0.6066, 0.619, 0.6083, 0.6201, 0.6033, 0.6296, 0.5451, 0.6937, 0.5574, 0.6787, 0.5718, 0.6883, 0.5626, 0.7054, 0.5928, 0.636, 0.5998, 0.6273, 0.6033, 0.6296, 0.5981, 0.6395, 0.6033, 0.6296, 0.6083, 0.6201, 0.6103, 0.6209, 0.6072, 0.6312, 0.5626, 0.7054, 0.5718, 0.6883, 0.5878, 0.6949, 0.5822, 0.7135, 0.5981, 0.6395, 0.6033, 0.6296, 0.6072, 0.6312, 0.604, 0.6419, 0.5925, 0.6499, 0.5981, 0.6395, 0.604, 0.6419, 0.6006, 0.6532, 0.5864, 0.6612, 0.5925, 0.6499, 0.6006, 0.6532, 0.5968, 0.6655, 0.5796, 0.6739, 0.5864, 0.6612, 0.5968, 0.6655, 0.5926, 0.6792, 0.5718, 0.6883, 0.5796, 0.6739, 0.5926, 0.6792, 0.5878, 0.6949, 0.5926, 0.6792, 0.5968, 0.6655, 0.6078, 0.6676, 0.6064, 0.6819, 0.5878, 0.6949, 0.5926, 0.6792, 0.6064, 0.6819, 0.6047, 0.6982, 0.6072, 0.6312, 0.6103, 0.6209, 0.6123, 0.6213, 0.6113, 0.632, 0.5822, 0.7135, 0.5878, 0.6949, 0.6047, 0.6982, 0.6029, 0.7176, 0.604, 0.6419, 0.6072, 0.6312, 0.6113, 0.632, 0.6103, 0.6431, 0.6006, 0.6532, 0.604, 0.6419, 0.6103, 0.6431, 0.6091, 0.6548, 0.5968, 0.6655, 0.6006, 0.6532, 0.6091, 0.6548, 0.6078, 0.6676, 0.6078, 0.6676, 0.6091, 0.6548, 0.6178, 0.6548, 0.6191, 0.6676, 0.6064, 0.6819, 0.6078, 0.6676, 0.6191, 0.6676, 0.6204, 0.6819, 0.6047, 0.6982, 0.6064, 0.6819, 0.6204, 0.6819, 0.622, 0.6982, 0.6113, 0.632, 0.6123, 0.6213, 0.6144, 0.6212, 0.6155, 0.6319, 0.6029, 0.7176, 0.6047, 0.6982, 0.622, 0.6982, 0.624, 0.7175, 0.6103, 0.6431, 0.6113, 0.632, 0.6155, 0.6319, 0.6166, 0.643, 0.6091, 0.6548, 0.6103, 0.6431, 0.6166, 0.643, 0.6178, 0.6548, 0.6178, 0.6548, 0.6166, 0.643, 0.6229, 0.6417, 0.6263, 0.653, 0.6191, 0.6676, 0.6178, 0.6548, 0.6263, 0.653, 0.6301, 0.6653, 0.6204, 0.6819, 0.6191, 0.6676, 0.6301, 0.6653, 0.6342, 0.6791, 0.622, 0.6982, 0.6204, 0.6819, 0.6342, 0.6791, 0.6389, 0.6948, 0.6155, 0.6319, 0.6144, 0.6212, 0.6164, 0.6208, 0.6196, 0.6311, 0.624, 0.7175, 0.622, 0.6982, 0.6389, 0.6948, 0.6446, 0.7133, 0.6166, 0.643, 0.6155, 0.6319, 0.6196, 0.6311, 0.6229, 0.6417, 0.6183, 0.62, 0.6133, 0.6107, 0.6201, 0.6188, 0.6201, 0.6188, 0.6133, 0.6107, 0.6215, 0.6174, 0.6215, 0.6174, 0.6133, 0.6107, 0.6227, 0.6156, 0.6227, 0.6156, 0.6133, 0.6107, 0.6235, 0.6137, 0.6235, 0.6137, 0.6133, 0.6107, 0.6238, 0.6116, 0.6238, 0.6116, 0.6133, 0.6107, 0.6238, 0.6095, 0.6238, 0.6095, 0.6133, 0.6107, 0.6234, 0.6075, 0.6234, 0.6075, 0.6133, 0.6107, 0.6226, 0.6056, 0.6226, 0.6056, 0.6133, 0.6107, 0.6214, 0.6039, 0.6214, 0.6039, 0.6133, 0.6107, 0.6199, 0.6024, 0.6199, 0.6024, 0.6133, 0.6107, 0.6182, 0.6013, 0.6182, 0.6013, 0.6133, 0.6107, 0.6162, 0.6005, 0.6162, 0.6005, 0.6133, 0.6107, 0.6142, 0.6001, 0.6142, 0.6001, 0.6133, 0.6107, 0.6121, 0.6001, 0.6121, 0.6001, 0.6133, 0.6107, 0.6101, 0.6005, 0.6101, 0.6005, 0.6133, 0.6107, 0.6082, 0.6014, 0.6082, 0.6014, 0.6133, 0.6107, 0.6064, 0.6025, 0.6064, 0.6025, 0.6133, 0.6107, 0.605, 0.604, 0.605, 0.604, 0.6133, 0.6107, 0.6038, 0.6058, 0.6038, 0.6058, 0.6133, 0.6107, 0.6031, 0.6077, 0.6031, 0.6077, 0.6133, 0.6107, 0.6027, 0.6097, 0.6027, 0.6097, 0.6133, 0.6107, 0.6027, 0.6118, 0.6027, 0.6118, 0.6133, 0.6107, 0.6031, 0.6139, 0.6031, 0.6139, 0.6133, 0.6107, 0.6039, 0.6158, 0.6039, 0.6158, 0.6133, 0.6107, 0.6051, 0.6175, 0.6051, 0.6175, 0.6133, 0.6107, 0.6066, 0.619, 0.6066, 0.619, 0.6133, 0.6107, 0.6083, 0.6201, 0.6083, 0.6201, 0.6133, 0.6107, 0.6103, 0.6209, 0.6103, 0.6209, 0.6133, 0.6107, 0.6123, 0.6213, 0.6123, 0.6213, 0.6133, 0.6107, 0.6144, 0.6212, 0.6144, 0.6212, 0.6133, 0.6107, 0.6164, 0.6208, 0.5265, 0.5393, 0.5304, 0.5425, 0.5187, 0.56, 0.5142, 0.5576, 0.6446, 0.7133, 0.6389, 0.6948, 0.6548, 0.6881, 0.664, 0.7052, 0.6229, 0.6417, 0.6196, 0.6311, 0.6235, 0.6295, 0.6288, 0.6393, 0.5142, 0.5576, 0.5187, 0.56, 0.5106, 0.5794, 0.5057, 0.5779, 0.5057, 0.5779, 0.5106, 0.5794, 0.5064, 0.6, 0.5014, 0.5995, 0.6263, 0.653, 0.6229, 0.6417, 0.6288, 0.6393, 0.6344, 0.6498, 0.5014, 0.5995, 0.5064, 0.6, 0.5064, 0.6211, 0.5013, 0.6216, 0.5013, 0.6216, 0.5064, 0.6211, 0.5105, 0.6418, 0.5056, 0.6432, 0.6301, 0.6653, 0.6263, 0.653, 0.6344, 0.6498, 0.6404, 0.6611, 0.5056, 0.6432, 0.5105, 0.6418, 0.5185, 0.6612, 0.514, 0.6636, 0.514, 0.6636, 0.5185, 0.6612, 0.5302, 0.6788, 0.5263, 0.682, 0.6342, 0.6791, 0.6301, 0.6653, 0.6404, 0.6611, 0.6472, 0.6736, 0.6164, 0.6208, 0.6133, 0.6107, 0.6183, 0.62, 0.5263, 0.682, 0.5302, 0.6788, 0.5451, 0.6937, 0.5419, 0.6977, 0.6389, 0.6948, 0.6342, 0.6791, 0.6472, 0.6736, 0.6548, 0.6881, 0.6196, 0.6311, 0.6164, 0.6208, 0.6183, 0.62, 0.6235, 0.6295, 0.5421, 0.5237, 0.5453, 0.5277, 0.5304, 0.5425, 0.5265, 0.5393, 0.5604, 0.5115, 0.5628, 0.516, 0.5453, 0.5277, 0.5421, 0.5237, 0.5808, 0.5032, 0.5823, 0.508, 0.5628, 0.516, 0.5604, 0.5115, 0.6024, 0.4989, 0.6029, 0.504, 0.5823, 0.508, 0.5808, 0.5032, 0.6244, 0.499, 0.6239, 0.504, 0.6029, 0.504, 0.6024, 0.4989, 0.646, 0.5033, 0.6445, 0.5081, 0.6239, 0.504, 0.6244, 0.499, 0.6663, 0.5118, 0.6639, 0.5162, 0.6445, 0.5081, 0.646, 0.5033, 0.6845, 0.524, 0.6813, 0.5279, 0.6639, 0.5162, 0.6663, 0.5118, 0.7001, 0.5396, 0.6961, 0.5428, 0.6813, 0.5279, 0.6845, 0.524, 0.7122, 0.5579, 0.7078, 0.5602, 0.6961, 0.5428, 0.7001, 0.5396, 0.7206, 0.5782, 0.7158, 0.5796, 0.7078, 0.5602, 0.7122, 0.5579, 0.7249, 0.5997, 0.7199, 0.6002, 0.7158, 0.5796, 0.7206, 0.5782, 0.7249, 0.6217, 0.7199, 0.6212, 0.7199, 0.6002, 0.7249, 0.5997, 0.7206, 0.6432, 0.7158, 0.6417, 0.7199, 0.6212, 0.7249, 0.6217, 0.7123, 0.6635, 0.7078, 0.6611, 0.7158, 0.6417, 0.7206, 0.6432, 0.7001, 0.6817, 0.6962, 0.6786, 0.7078, 0.6611, 0.7123, 0.6635, 0.6847, 0.6973, 0.6814, 0.6934, 0.6962, 0.6786, 0.7001, 0.6817, 0.6664, 0.7096, 0.664, 0.7052, 0.6814, 0.6934, 0.6847, 0.6973, 0.6461, 0.7182, 0.6446, 0.7133, 0.664, 0.7052, 0.6664, 0.7096, 0.6245, 0.7226, 0.624, 0.7175, 0.6446, 0.7133, 0.6461, 0.7182, 0.6024, 0.7227, 0.6029, 0.7176, 0.624, 0.7175, 0.6245, 0.7226, 0.5807, 0.7184, 0.5822, 0.7135, 0.6029, 0.7176, 0.6024, 0.7227, 0.5602, 0.7099, 0.5626, 0.7054, 0.5822, 0.7135, 0.5807, 0.7184, 0.8687, 0.4703, 0.8233, 0.4891, 0.7505, 0.2486, 0.7261, 0.4987, 0.6779, 0.4891, 0.7505, 0.2486, 0.5917, 0.443, 0.557, 0.4083, 0.7505, 0.2486, 0.5109, 0.3221, 0.5013, 0.2739, 0.7505, 0.2486, 0.5109, 0.1767, 0.5297, 0.1313, 0.7505, 0.2486, 0.5917, 0.05577, 0.6325, 0.02849, 0.7505, 0.2486, 0.7261, 0.0001228, 0.7752, 0.0001229, 0.7505, 0.2486, 0.8687, 0.02849, 0.9095, 0.05577, 0.7505, 0.2486, 0.9715, 0.1313, 0.9903, 0.1767, 0.7505, 0.2486, 0.9999, 0.2739, 0.9903, 0.3221, 0.7505, 0.2486, 0.9442, 0.4083, 0.9095, 0.443, 0.7505, 0.2486, 0.8233, 0.4891, 0.7752, 0.4987, 0.7505, 0.2486, 0.6779, 0.4891, 0.6325, 0.4703, 0.7505, 0.2486, 0.557, 0.4083, 0.5297, 0.3675, 0.7505, 0.2486, 0.5013, 0.2739, 0.5013, 0.2248, 0.7505, 0.2486, 0.5297, 0.1313, 0.557, 0.09049, 0.7505, 0.2486, 0.6325, 0.02849, 0.6779, 0.009701, 0.7505, 0.2486, 0.7752, 0.0001229, 0.8233, 0.009702, 0.7505, 0.2486, 0.9095, 0.05577, 0.9442, 0.09049, 0.7505, 0.2486, 0.9903, 0.1767, 0.9999, 0.2248, 0.7505, 0.2486, 0.9903, 0.3221, 0.9715, 0.3675, 0.7505, 0.2486, 0.9095, 0.443, 0.8687, 0.4703, 0.7505, 0.2486, 0.7752, 0.4987, 0.7261, 0.4987, 0.7505, 0.2486, 0.6325, 0.4703, 0.5917, 0.443, 0.7505, 0.2486, 0.5297, 0.3675, 0.5109, 0.3221, 0.7505, 0.2486, 0.5013, 0.2248, 0.5109, 0.1767, 0.7505, 0.2486, 0.557, 0.09049, 0.5917, 0.05577, 0.7505, 0.2486, 0.6779, 0.009701, 0.7261, 0.0001228, 0.7505, 0.2486, 0.8233, 0.009702, 0.8687, 0.02849, 0.7505, 0.2486, 0.9442, 0.09049, 0.9715, 0.1313, 0.7505, 0.2486, 0.9999, 0.2248, 0.9999, 0.2739, 0.7505, 0.2486, 0.9715, 0.3675, 0.9442, 0.4083, 0.7505, 0.2486, 0.5419, 0.6977, 0.5451, 0.6937, 0.5626, 0.7054, 0.5602, 0.7099])
me_circle.materials.append(mat_material_001)
me_circle.use_remesh_preserve_volume = False
me_circle.use_remesh_preserve_attributes = False
me_circle.use_mirror_vertex_groups = False
me_circle.update()

# ---- objects
ob_circle = bpy.data.objects.new('Circle', me_circle)

# ---- transforms, parenting, visibility, modifiers, constraints
ob_circle.location = (0.0, 0.0, 0.0)
ob_circle.lineart.crease_threshold = 0.0

# ---- collection membership
col_collection_1.objects.link(ob_circle)

# ---- scene / render settings (as saved in the file)
scene.frame_start = 1; scene.frame_end = 250; scene.frame_set(1)
scene.render.engine = 'BLENDER_EEVEE_NEXT'
scene.render.image_settings.color_mode = 'RGB'
scene.render.image_settings.compression = 90
scene.render.resolution_percentage = 50
scene.render.dither_intensity = 0.0
scene.render.bake_margin = 2
scene.cycles.use_denoising = False
scene.cycles.samples = 10
scene.cycles.sampling_pattern = 'TABULATED_SOBOL'
scene.cycles.light_sampling_threshold = 0.0
scene.cycles.use_adaptive_sampling = False
scene.cycles.use_light_tree = False
scene.cycles.blur_glossy = 0.0
scene.cycles.volume_bounces = 1
scene.cycles.pixel_filter_type = 'GAUSSIAN'
scene.cycles.sample_clamp_indirect = 0.0
scene.view_settings.view_transform = 'Standard'
bpy.context.view_layer.update()

# ---- added for rendering (the .blend has no active camera and no usable light): camera, sun
cam_auto = bpy.data.cameras.new('AutoCamera')
cam_auto.lens = 50.0
cam_auto.sensor_width = 36.0
cam_auto.clip_end = 1000.0
ob_auto_camera = bpy.data.objects.new('AutoCamera', cam_auto)
scene.collection.objects.link(ob_auto_camera)
ob_auto_camera.location = (9.37309, -11.0968, 9.47237)
ob_auto_camera.rotation_euler = (1.09748, -7.21219e-08, 0.694738)
scene.camera = ob_auto_camera
light_auto_sun = bpy.data.lights.new('AutoSun', 'SUN')
light_auto_sun.energy = 3.0
light_auto_sun.angle = 0.0523599
ob_auto_sun = bpy.data.objects.new('AutoSun', light_auto_sun)
scene.collection.objects.link(ob_auto_sun)
ob_auto_sun.rotation_euler = (0.872665, 0.174533, 0.523599)
bpy.context.view_layer.update()
